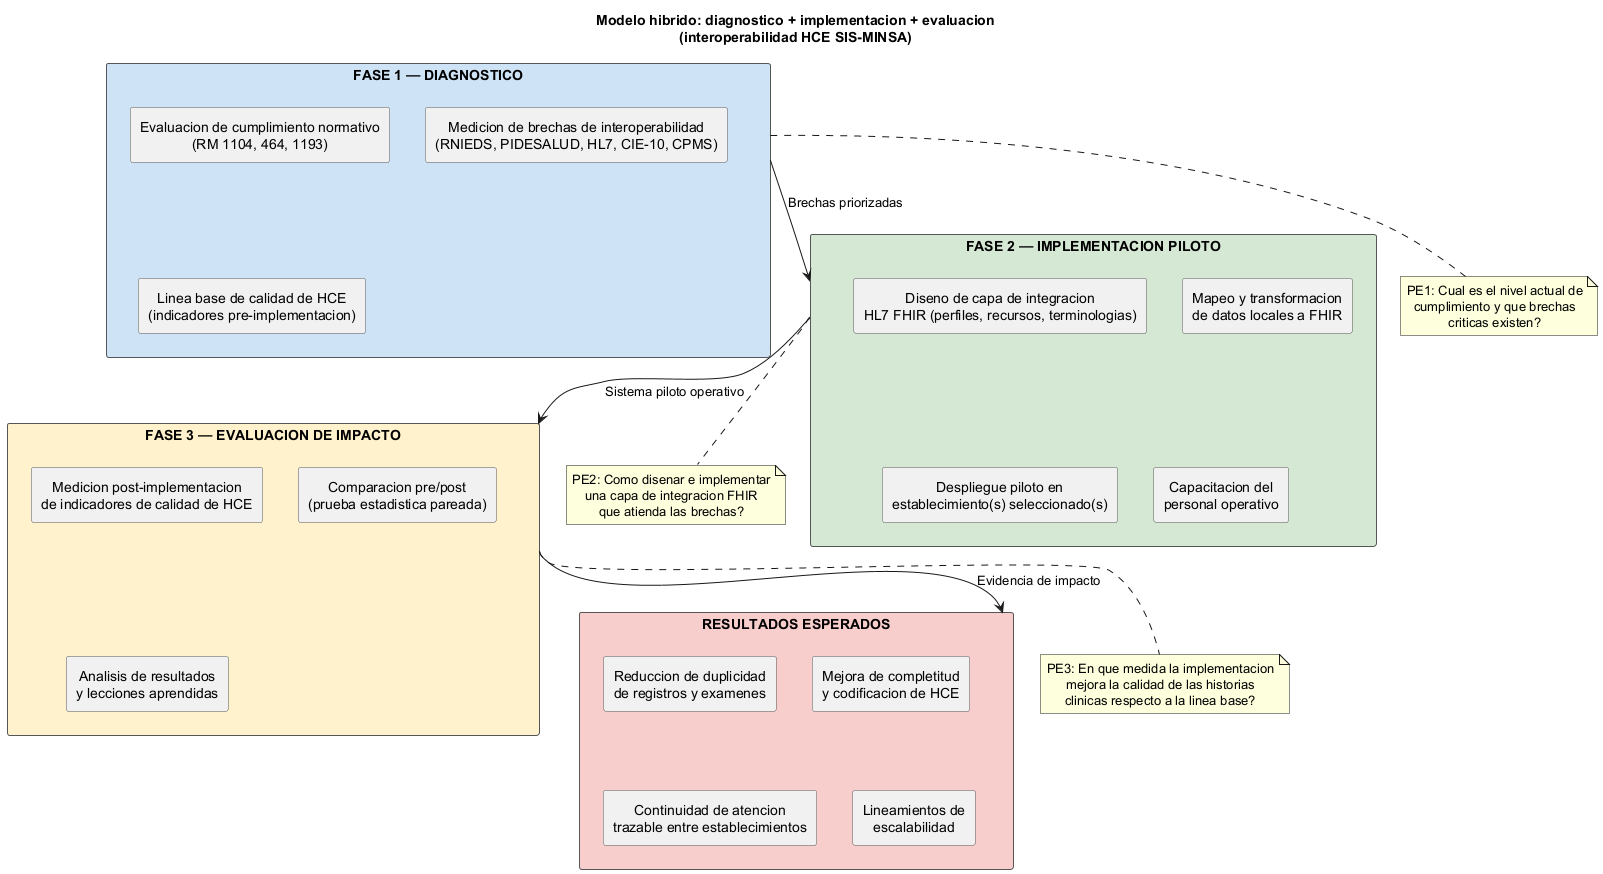

The diagram above was rendered by PlantUML. Its source (embedded in the PNG):
@startuml
top to bottom direction

skinparam shadowing false
skinparam packageStyle rectangle
skinparam defaultTextAlignment center
skinparam rectangleBorderColor #555555

title Modelo hibrido: diagnostico + implementacion + evaluacion\n(interoperabilidad HCE SIS-MINSA)

rectangle "FASE 1 — DIAGNOSTICO" as fase1 #CEE3F6 {
  rectangle "Evaluacion de cumplimiento normativo\n(RM 1104, 464, 1193)" as d1
  rectangle "Medicion de brechas de interoperabilidad\n(RNIEDS, PIDESALUD, HL7, CIE-10, CPMS)" as d2
  rectangle "Linea base de calidad de HCE\n(indicadores pre-implementacion)" as d3
}

rectangle "FASE 2 — IMPLEMENTACION PILOTO" as fase2 #D5E8D4 {
  rectangle "Diseno de capa de integracion\nHL7 FHIR (perfiles, recursos, terminologias)" as i1
  rectangle "Mapeo y transformacion\nde datos locales a FHIR" as i2
  rectangle "Despliegue piloto en\nestablecimiento(s) seleccionado(s)" as i3
  rectangle "Capacitacion del\npersonal operativo" as i4
}

rectangle "FASE 3 — EVALUACION DE IMPACTO" as fase3 #FFF2CC {
  rectangle "Medicion post-implementacion\nde indicadores de calidad de HCE" as e1
  rectangle "Comparacion pre/post\n(prueba estadistica pareada)" as e2
  rectangle "Analisis de resultados\ny lecciones aprendidas" as e3
}

rectangle "RESULTADOS ESPERADOS" as resultado #F8CECC {
  rectangle "Reduccion de duplicidad\nde registros y examenes" as r1
  rectangle "Mejora de completitud\ny codificacion de HCE" as r2
  rectangle "Continuidad de atencion\ntrazable entre establecimientos" as r3
  rectangle "Lineamientos de\nescalabilidad" as r4
}

fase1 -down-> fase2 : Brechas priorizadas
fase2 -down-> fase3 : Sistema piloto operativo
fase3 -down-> resultado : Evidencia de impacto

note bottom of fase1
PE1: Cual es el nivel actual de
cumplimiento y que brechas
criticas existen?
end note

note bottom of fase2
PE2: Como disenar e implementar
una capa de integracion FHIR
que atienda las brechas?
end note

note bottom of fase3
PE3: En que medida la implementacion
mejora la calidad de las historias
clinicas respecto a la linea base?
end note

@enduml